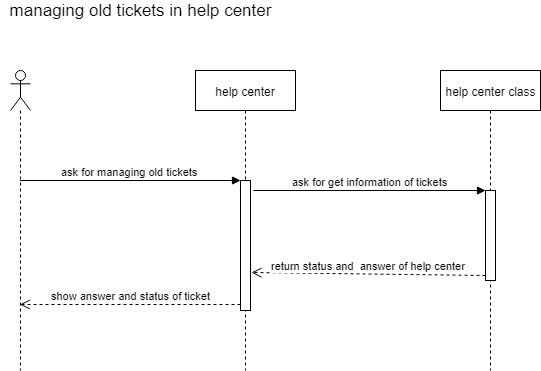

The diagram above was exported from draw.io. Its source (the exported page's mxGraphModel, read from the mxfile embedded in the PNG):
<mxGraphModel dx="821" dy="636" grid="1" gridSize="10" guides="1" tooltips="1" connect="1" arrows="1" fold="1" page="1" pageScale="1" pageWidth="827" pageHeight="583" math="0" shadow="0">
  <root>
    <mxCell id="0" />
    <mxCell id="1" parent="0" />
    <mxCell id="W0xB7NAxxNmgmXyaPMiX-1" value="" style="shape=umlLifeline;participant=umlActor;perimeter=lifelinePerimeter;whiteSpace=wrap;html=1;container=1;collapsible=0;recursiveResize=0;verticalAlign=top;spacingTop=36;labelBackgroundColor=#ffffff;outlineConnect=0;" parent="1" vertex="1">
      <mxGeometry x="80" y="120" width="20" height="300" as="geometry" />
    </mxCell>
    <mxCell id="W0xB7NAxxNmgmXyaPMiX-2" value="help center" style="shape=umlLifeline;perimeter=lifelinePerimeter;whiteSpace=wrap;html=1;container=1;collapsible=0;recursiveResize=0;outlineConnect=0;" parent="1" vertex="1">
      <mxGeometry x="265" y="120" width="100" height="300" as="geometry" />
    </mxCell>
    <mxCell id="W0xB7NAxxNmgmXyaPMiX-4" value="" style="html=1;points=[];perimeter=orthogonalPerimeter;" parent="W0xB7NAxxNmgmXyaPMiX-2" vertex="1">
      <mxGeometry x="45" y="110" width="10" height="130" as="geometry" />
    </mxCell>
    <mxCell id="W0xB7NAxxNmgmXyaPMiX-3" value="help center class" style="shape=umlLifeline;perimeter=lifelinePerimeter;whiteSpace=wrap;html=1;container=1;collapsible=0;recursiveResize=0;outlineConnect=0;" parent="1" vertex="1">
      <mxGeometry x="510" y="120" width="100" height="300" as="geometry" />
    </mxCell>
    <mxCell id="W0xB7NAxxNmgmXyaPMiX-7" value="" style="html=1;points=[];perimeter=orthogonalPerimeter;" parent="W0xB7NAxxNmgmXyaPMiX-3" vertex="1">
      <mxGeometry x="45" y="120" width="10" height="90" as="geometry" />
    </mxCell>
    <mxCell id="W0xB7NAxxNmgmXyaPMiX-5" value="ask for managing old tickets" style="html=1;verticalAlign=bottom;endArrow=block;entryX=0;entryY=0;" parent="1" source="W0xB7NAxxNmgmXyaPMiX-1" target="W0xB7NAxxNmgmXyaPMiX-4" edge="1">
      <mxGeometry relative="1" as="geometry">
        <mxPoint x="185" y="230" as="sourcePoint" />
      </mxGeometry>
    </mxCell>
    <mxCell id="W0xB7NAxxNmgmXyaPMiX-6" value="show answer and status of ticket" style="html=1;verticalAlign=bottom;endArrow=open;dashed=1;endSize=8;exitX=0;exitY=0.95;" parent="1" source="W0xB7NAxxNmgmXyaPMiX-4" target="W0xB7NAxxNmgmXyaPMiX-1" edge="1">
      <mxGeometry relative="1" as="geometry">
        <mxPoint x="240" y="306" as="targetPoint" />
      </mxGeometry>
    </mxCell>
    <mxCell id="W0xB7NAxxNmgmXyaPMiX-8" value="ask for get information of tickets" style="html=1;verticalAlign=bottom;endArrow=block;entryX=0;entryY=0;" parent="1" target="W0xB7NAxxNmgmXyaPMiX-7" edge="1">
      <mxGeometry relative="1" as="geometry">
        <mxPoint x="323" y="240" as="sourcePoint" />
      </mxGeometry>
    </mxCell>
    <mxCell id="W0xB7NAxxNmgmXyaPMiX-9" value="return status and &amp;nbsp;answer of help center" style="html=1;verticalAlign=bottom;endArrow=open;dashed=1;endSize=8;exitX=0;exitY=0.95;entryX=1.12;entryY=0.709;entryDx=0;entryDy=0;entryPerimeter=0;" parent="1" source="W0xB7NAxxNmgmXyaPMiX-7" target="W0xB7NAxxNmgmXyaPMiX-4" edge="1">
      <mxGeometry relative="1" as="geometry">
        <mxPoint x="330" y="325" as="targetPoint" />
      </mxGeometry>
    </mxCell>
    <mxCell id="W0xB7NAxxNmgmXyaPMiX-10" value="&lt;font style=&quot;font-size: 17px&quot;&gt;managing old tickets in help center&lt;/font&gt;" style="text;html=1;strokeColor=none;fillColor=none;align=center;verticalAlign=middle;whiteSpace=wrap;rounded=0;" parent="1" vertex="1">
      <mxGeometry x="70" y="50" width="280" height="20" as="geometry" />
    </mxCell>
  </root>
</mxGraphModel>